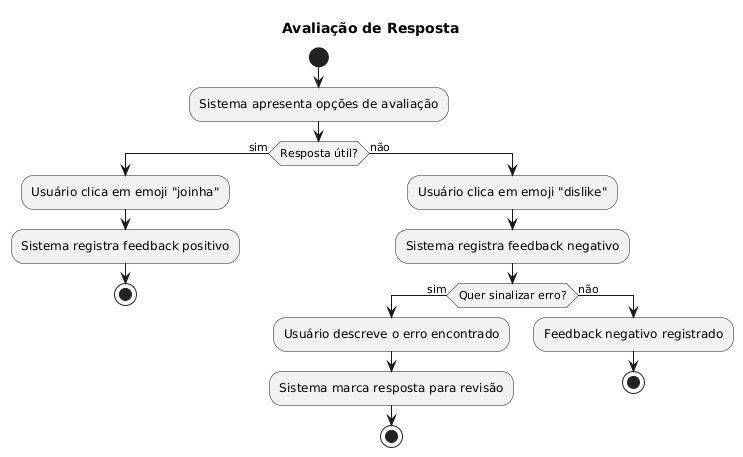

The diagram above was rendered by PlantUML. Its source (embedded in the PNG):
@startuml
title Avaliação de Resposta
start
:Sistema apresenta opções de avaliação;
if (Resposta útil?) then (sim)
  :Usuário clica em emoji "joinha";
  :Sistema registra feedback positivo;
  stop
else (não)
  :Usuário clica em emoji "dislike";
  :Sistema registra feedback negativo;
  if (Quer sinalizar erro?) then (sim)
    :Usuário descreve o erro encontrado;
    :Sistema marca resposta para revisão;
    stop
  else (não)
    :Feedback negativo registrado;
    stop
  endif
endif
@enduml